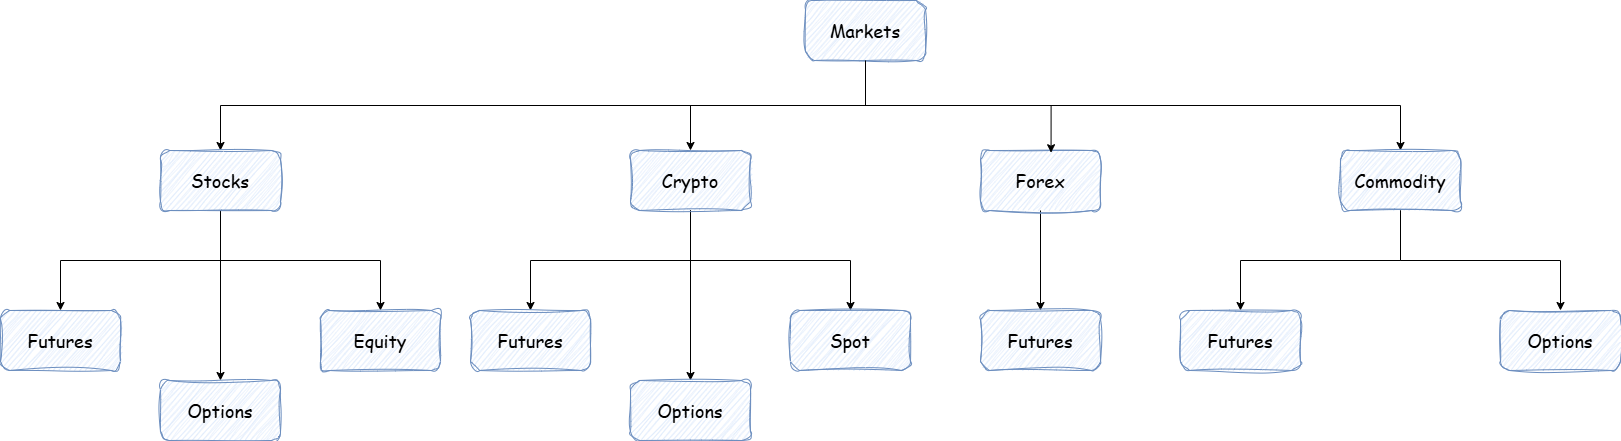

The diagram above was exported from draw.io. Its source (the exported page's mxGraphModel, read from the mxfile embedded in the PNG):
<mxGraphModel dx="2570" dy="705" grid="0" gridSize="10" guides="0" tooltips="1" connect="1" arrows="1" fold="1" page="1" pageScale="1" pageWidth="850" pageHeight="1100" math="0" shadow="0">
  <root>
    <mxCell id="0" />
    <mxCell id="1" parent="0" />
    <mxCell id="pRxG9Y9JIYzpFdiymgGR-39" style="edgeStyle=orthogonalEdgeStyle;rounded=0;orthogonalLoop=1;jettySize=auto;html=1;exitX=0.5;exitY=1;exitDx=0;exitDy=0;entryX=0.5;entryY=0;entryDx=0;entryDy=0;" edge="1" parent="1" source="pRxG9Y9JIYzpFdiymgGR-1" target="pRxG9Y9JIYzpFdiymgGR-4">
      <mxGeometry relative="1" as="geometry" />
    </mxCell>
    <mxCell id="pRxG9Y9JIYzpFdiymgGR-40" style="edgeStyle=orthogonalEdgeStyle;rounded=0;orthogonalLoop=1;jettySize=auto;html=1;exitX=0.5;exitY=1;exitDx=0;exitDy=0;entryX=0.5;entryY=0;entryDx=0;entryDy=0;" edge="1" parent="1" source="pRxG9Y9JIYzpFdiymgGR-1" target="pRxG9Y9JIYzpFdiymgGR-9">
      <mxGeometry relative="1" as="geometry">
        <mxPoint x="300" y="200" as="targetPoint" />
      </mxGeometry>
    </mxCell>
    <mxCell id="pRxG9Y9JIYzpFdiymgGR-42" style="edgeStyle=orthogonalEdgeStyle;rounded=0;orthogonalLoop=1;jettySize=auto;html=1;exitX=0.5;exitY=1;exitDx=0;exitDy=0;entryX=0.5;entryY=0;entryDx=0;entryDy=0;" edge="1" parent="1" source="pRxG9Y9JIYzpFdiymgGR-1" target="pRxG9Y9JIYzpFdiymgGR-11">
      <mxGeometry relative="1" as="geometry" />
    </mxCell>
    <mxCell id="pRxG9Y9JIYzpFdiymgGR-1" value="&lt;font style=&quot;font-size: 18px;&quot;&gt;Markets&lt;/font&gt;" style="rounded=1;whiteSpace=wrap;html=1;glass=0;sketch=1;curveFitting=1;jiggle=2;shadow=0;fontFamily=Comic Sans MS;fillColor=#dae8fc;strokeColor=#6c8ebf;" vertex="1" parent="1">
      <mxGeometry x="365" y="50" width="120" height="60" as="geometry" />
    </mxCell>
    <mxCell id="pRxG9Y9JIYzpFdiymgGR-37" style="edgeStyle=orthogonalEdgeStyle;rounded=0;orthogonalLoop=1;jettySize=auto;html=1;exitX=0.5;exitY=1;exitDx=0;exitDy=0;" edge="1" parent="1" source="pRxG9Y9JIYzpFdiymgGR-4" target="pRxG9Y9JIYzpFdiymgGR-34">
      <mxGeometry relative="1" as="geometry" />
    </mxCell>
    <mxCell id="pRxG9Y9JIYzpFdiymgGR-38" style="edgeStyle=orthogonalEdgeStyle;rounded=0;orthogonalLoop=1;jettySize=auto;html=1;exitX=0.5;exitY=1;exitDx=0;exitDy=0;" edge="1" parent="1" source="pRxG9Y9JIYzpFdiymgGR-4" target="pRxG9Y9JIYzpFdiymgGR-31">
      <mxGeometry relative="1" as="geometry" />
    </mxCell>
    <mxCell id="pRxG9Y9JIYzpFdiymgGR-43" style="edgeStyle=orthogonalEdgeStyle;rounded=0;orthogonalLoop=1;jettySize=auto;html=1;exitX=0.5;exitY=1;exitDx=0;exitDy=0;entryX=0.5;entryY=0;entryDx=0;entryDy=0;" edge="1" parent="1" source="pRxG9Y9JIYzpFdiymgGR-4" target="pRxG9Y9JIYzpFdiymgGR-33">
      <mxGeometry relative="1" as="geometry" />
    </mxCell>
    <mxCell id="pRxG9Y9JIYzpFdiymgGR-4" value="&lt;font style=&quot;font-size: 18px;&quot;&gt;Stocks&lt;/font&gt;" style="whiteSpace=wrap;html=1;fontFamily=Comic Sans MS;fillColor=#dae8fc;strokeColor=#6c8ebf;rounded=1;glass=0;sketch=1;curveFitting=1;jiggle=2;shadow=0;" vertex="1" parent="1">
      <mxGeometry x="-280" y="200" width="120" height="60" as="geometry" />
    </mxCell>
    <mxCell id="pRxG9Y9JIYzpFdiymgGR-50" style="edgeStyle=orthogonalEdgeStyle;rounded=0;orthogonalLoop=1;jettySize=auto;html=1;exitX=0.5;exitY=1;exitDx=0;exitDy=0;entryX=0.5;entryY=0;entryDx=0;entryDy=0;" edge="1" parent="1" source="pRxG9Y9JIYzpFdiymgGR-9" target="pRxG9Y9JIYzpFdiymgGR-44">
      <mxGeometry relative="1" as="geometry" />
    </mxCell>
    <mxCell id="pRxG9Y9JIYzpFdiymgGR-51" style="edgeStyle=orthogonalEdgeStyle;rounded=0;orthogonalLoop=1;jettySize=auto;html=1;exitX=0.5;exitY=1;exitDx=0;exitDy=0;" edge="1" parent="1" source="pRxG9Y9JIYzpFdiymgGR-9" target="pRxG9Y9JIYzpFdiymgGR-46">
      <mxGeometry relative="1" as="geometry" />
    </mxCell>
    <mxCell id="pRxG9Y9JIYzpFdiymgGR-53" style="edgeStyle=orthogonalEdgeStyle;rounded=0;orthogonalLoop=1;jettySize=auto;html=1;exitX=0.5;exitY=1;exitDx=0;exitDy=0;entryX=0.5;entryY=0;entryDx=0;entryDy=0;" edge="1" parent="1" source="pRxG9Y9JIYzpFdiymgGR-9" target="pRxG9Y9JIYzpFdiymgGR-45">
      <mxGeometry relative="1" as="geometry" />
    </mxCell>
    <mxCell id="pRxG9Y9JIYzpFdiymgGR-9" value="&lt;font style=&quot;font-size: 18px;&quot;&gt;Crypto&lt;/font&gt;" style="whiteSpace=wrap;html=1;fontFamily=Comic Sans MS;fillColor=#dae8fc;strokeColor=#6c8ebf;rounded=1;glass=0;sketch=1;curveFitting=1;jiggle=2;shadow=0;" vertex="1" parent="1">
      <mxGeometry x="190" y="200" width="120" height="60" as="geometry" />
    </mxCell>
    <mxCell id="pRxG9Y9JIYzpFdiymgGR-59" style="edgeStyle=orthogonalEdgeStyle;rounded=0;orthogonalLoop=1;jettySize=auto;html=1;exitX=0.5;exitY=1;exitDx=0;exitDy=0;entryX=0.5;entryY=0;entryDx=0;entryDy=0;" edge="1" parent="1" source="pRxG9Y9JIYzpFdiymgGR-11" target="pRxG9Y9JIYzpFdiymgGR-56">
      <mxGeometry relative="1" as="geometry" />
    </mxCell>
    <mxCell id="pRxG9Y9JIYzpFdiymgGR-60" style="edgeStyle=orthogonalEdgeStyle;rounded=0;orthogonalLoop=1;jettySize=auto;html=1;exitX=0.5;exitY=1;exitDx=0;exitDy=0;" edge="1" parent="1" source="pRxG9Y9JIYzpFdiymgGR-11" target="pRxG9Y9JIYzpFdiymgGR-57">
      <mxGeometry relative="1" as="geometry" />
    </mxCell>
    <mxCell id="pRxG9Y9JIYzpFdiymgGR-11" value="&lt;font style=&quot;font-size: 18px;&quot;&gt;Commodity&lt;/font&gt;" style="whiteSpace=wrap;html=1;fontFamily=Comic Sans MS;fillColor=#dae8fc;strokeColor=#6c8ebf;rounded=1;glass=0;sketch=1;curveFitting=1;jiggle=2;shadow=0;" vertex="1" parent="1">
      <mxGeometry x="900" y="200" width="120" height="60" as="geometry" />
    </mxCell>
    <mxCell id="pRxG9Y9JIYzpFdiymgGR-55" style="edgeStyle=orthogonalEdgeStyle;rounded=0;orthogonalLoop=1;jettySize=auto;html=1;exitX=0.5;exitY=1;exitDx=0;exitDy=0;entryX=0.5;entryY=0;entryDx=0;entryDy=0;" edge="1" parent="1" source="pRxG9Y9JIYzpFdiymgGR-25" target="pRxG9Y9JIYzpFdiymgGR-54">
      <mxGeometry relative="1" as="geometry" />
    </mxCell>
    <mxCell id="pRxG9Y9JIYzpFdiymgGR-25" value="&lt;font style=&quot;font-size: 18px;&quot;&gt;Forex&lt;/font&gt;" style="whiteSpace=wrap;html=1;fontFamily=Comic Sans MS;fillColor=#dae8fc;strokeColor=#6c8ebf;rounded=1;glass=0;sketch=1;curveFitting=1;jiggle=2;shadow=0;" vertex="1" parent="1">
      <mxGeometry x="540" y="200" width="120" height="60" as="geometry" />
    </mxCell>
    <mxCell id="pRxG9Y9JIYzpFdiymgGR-31" value="&lt;font style=&quot;font-size: 18px;&quot;&gt;Futures&lt;/font&gt;" style="whiteSpace=wrap;html=1;fontFamily=Comic Sans MS;fillColor=#dae8fc;strokeColor=#6c8ebf;rounded=1;glass=0;sketch=1;curveFitting=1;jiggle=2;shadow=0;" vertex="1" parent="1">
      <mxGeometry x="-440" y="360" width="120" height="60" as="geometry" />
    </mxCell>
    <mxCell id="pRxG9Y9JIYzpFdiymgGR-33" value="&lt;font style=&quot;font-size: 18px;&quot;&gt;Options&lt;/font&gt;" style="whiteSpace=wrap;html=1;fontFamily=Comic Sans MS;fillColor=#dae8fc;strokeColor=#6c8ebf;rounded=1;glass=0;sketch=1;curveFitting=1;jiggle=2;shadow=0;" vertex="1" parent="1">
      <mxGeometry x="-280" y="430" width="120" height="60" as="geometry" />
    </mxCell>
    <mxCell id="pRxG9Y9JIYzpFdiymgGR-34" value="&lt;font style=&quot;font-size: 18px;&quot;&gt;Equity&lt;/font&gt;" style="whiteSpace=wrap;html=1;fontFamily=Comic Sans MS;fillColor=#dae8fc;strokeColor=#6c8ebf;rounded=1;glass=0;sketch=1;curveFitting=1;jiggle=2;shadow=0;" vertex="1" parent="1">
      <mxGeometry x="-120" y="360" width="120" height="60" as="geometry" />
    </mxCell>
    <mxCell id="pRxG9Y9JIYzpFdiymgGR-41" style="edgeStyle=orthogonalEdgeStyle;rounded=0;orthogonalLoop=1;jettySize=auto;html=1;exitX=0.5;exitY=1;exitDx=0;exitDy=0;entryX=0.588;entryY=0.037;entryDx=0;entryDy=0;entryPerimeter=0;" edge="1" parent="1" source="pRxG9Y9JIYzpFdiymgGR-1" target="pRxG9Y9JIYzpFdiymgGR-25">
      <mxGeometry relative="1" as="geometry" />
    </mxCell>
    <mxCell id="pRxG9Y9JIYzpFdiymgGR-44" value="&lt;font style=&quot;font-size: 18px;&quot;&gt;Futures&lt;/font&gt;" style="whiteSpace=wrap;html=1;fontFamily=Comic Sans MS;fillColor=#dae8fc;strokeColor=#6c8ebf;rounded=1;glass=0;sketch=1;curveFitting=1;jiggle=2;shadow=0;" vertex="1" parent="1">
      <mxGeometry x="30" y="360" width="120" height="60" as="geometry" />
    </mxCell>
    <mxCell id="pRxG9Y9JIYzpFdiymgGR-45" value="&lt;font style=&quot;font-size: 18px;&quot;&gt;Options&lt;/font&gt;" style="whiteSpace=wrap;html=1;fontFamily=Comic Sans MS;fillColor=#dae8fc;strokeColor=#6c8ebf;rounded=1;glass=0;sketch=1;curveFitting=1;jiggle=2;shadow=0;" vertex="1" parent="1">
      <mxGeometry x="190" y="430" width="120" height="60" as="geometry" />
    </mxCell>
    <mxCell id="pRxG9Y9JIYzpFdiymgGR-46" value="&lt;font style=&quot;font-size: 18px;&quot;&gt;Spot&lt;/font&gt;" style="whiteSpace=wrap;html=1;fontFamily=Comic Sans MS;fillColor=#dae8fc;strokeColor=#6c8ebf;rounded=1;glass=0;sketch=1;curveFitting=1;jiggle=2;shadow=0;" vertex="1" parent="1">
      <mxGeometry x="350" y="360" width="120" height="60" as="geometry" />
    </mxCell>
    <mxCell id="pRxG9Y9JIYzpFdiymgGR-54" value="&lt;font style=&quot;font-size: 18px;&quot;&gt;Futures&lt;/font&gt;" style="whiteSpace=wrap;html=1;fontFamily=Comic Sans MS;fillColor=#dae8fc;strokeColor=#6c8ebf;rounded=1;glass=0;sketch=1;curveFitting=1;jiggle=2;shadow=0;" vertex="1" parent="1">
      <mxGeometry x="540" y="360" width="120" height="60" as="geometry" />
    </mxCell>
    <mxCell id="pRxG9Y9JIYzpFdiymgGR-56" value="&lt;font style=&quot;font-size: 18px;&quot;&gt;Futures&lt;/font&gt;" style="whiteSpace=wrap;html=1;fontFamily=Comic Sans MS;fillColor=#dae8fc;strokeColor=#6c8ebf;rounded=1;glass=0;sketch=1;curveFitting=1;jiggle=2;shadow=0;" vertex="1" parent="1">
      <mxGeometry x="740" y="360" width="120" height="60" as="geometry" />
    </mxCell>
    <mxCell id="pRxG9Y9JIYzpFdiymgGR-57" value="&lt;font style=&quot;font-size: 18px;&quot;&gt;Options&lt;/font&gt;" style="whiteSpace=wrap;html=1;fontFamily=Comic Sans MS;fillColor=#dae8fc;strokeColor=#6c8ebf;rounded=1;glass=0;sketch=1;curveFitting=1;jiggle=2;shadow=0;" vertex="1" parent="1">
      <mxGeometry x="1060" y="360" width="120" height="60" as="geometry" />
    </mxCell>
  </root>
</mxGraphModel>